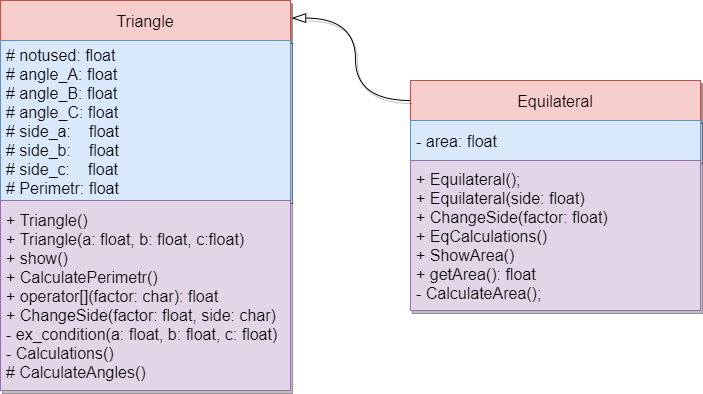

The diagram above was exported from draw.io. Its source (the exported page's mxGraphModel, read from the mxfile embedded in the PNG):
<mxGraphModel dx="1038" dy="649" grid="1" gridSize="10" guides="1" tooltips="1" connect="1" arrows="1" fold="1" page="1" pageScale="1" pageWidth="827" pageHeight="1169" math="0" shadow="0">
  <root>
    <mxCell id="WIyWlLk6GJQsqaUBKTNV-0" />
    <mxCell id="WIyWlLk6GJQsqaUBKTNV-1" parent="WIyWlLk6GJQsqaUBKTNV-0" />
    <mxCell id="X8eEn9961qmiEZBUdaZ5-4" value="Triangle" style="swimlane;fontSize=16;fontStyle=0;startSize=40;shadow=1;" parent="WIyWlLk6GJQsqaUBKTNV-1" vertex="1">
      <mxGeometry x="70" y="40" width="290" height="390" as="geometry" />
    </mxCell>
    <mxCell id="X8eEn9961qmiEZBUdaZ5-0" value="Triangle" style="swimlane;fontStyle=0;childLayout=stackLayout;horizontal=1;startSize=40;horizontalStack=0;resizeParent=1;resizeParentMax=0;resizeLast=0;collapsible=1;marginBottom=0;fontSize=16;fillColor=#f8cecc;strokeColor=#b85450;shadow=1;" parent="X8eEn9961qmiEZBUdaZ5-4" vertex="1">
      <mxGeometry width="290" height="200" as="geometry">
        <mxRectangle width="90" height="40" as="alternateBounds" />
      </mxGeometry>
    </mxCell>
    <mxCell id="X8eEn9961qmiEZBUdaZ5-3" value="# notused: float&#10;# angle_A: float&#10;# angle_B: float&#10;# angle_C: float&#10;# side_a:    float&#10;# side_b:    float&#10;# side_c:    float&#10;# Perimetr: float" style="text;strokeColor=#6c8ebf;fillColor=#dae8fc;align=left;verticalAlign=middle;spacingLeft=4;spacingRight=4;overflow=hidden;points=[[0,0.5],[1,0.5]];portConstraint=eastwest;rotatable=0;fontSize=16;shadow=1;" parent="X8eEn9961qmiEZBUdaZ5-0" vertex="1">
      <mxGeometry y="40" width="290" height="160" as="geometry" />
    </mxCell>
    <mxCell id="X8eEn9961qmiEZBUdaZ5-6" value="+ Triangle()&#10;+ Triangle(a: float, b: float, c:float)&#10;+ show()&#10;+ CalculatePerimetr()&#10;+ operator[](factor: char): float&#10;+ ChangeSide(factor: float, side: char)&#10;- ex_condition(a: float, b: float, c: float)&#10;- Calculations()&#10;# CalculateAngles()" style="text;strokeColor=#9673a6;fillColor=#e1d5e7;align=left;verticalAlign=middle;spacingLeft=4;spacingRight=4;overflow=hidden;points=[[0,0.5],[1,0.5]];portConstraint=eastwest;rotatable=0;fontSize=16;shadow=1;" parent="X8eEn9961qmiEZBUdaZ5-4" vertex="1">
      <mxGeometry y="200" width="290" height="190" as="geometry" />
    </mxCell>
    <mxCell id="X8eEn9961qmiEZBUdaZ5-7" value="Triangle" style="swimlane;fontSize=16;fontStyle=0;startSize=40;shadow=1;" parent="WIyWlLk6GJQsqaUBKTNV-1" vertex="1">
      <mxGeometry x="480" y="120" width="290" height="230" as="geometry" />
    </mxCell>
    <mxCell id="X8eEn9961qmiEZBUdaZ5-8" value="Equilateral" style="swimlane;fontStyle=0;childLayout=stackLayout;horizontal=1;startSize=40;horizontalStack=0;resizeParent=1;resizeParentMax=0;resizeLast=0;collapsible=1;marginBottom=0;fontSize=16;fillColor=#f8cecc;strokeColor=#b85450;shadow=1;" parent="X8eEn9961qmiEZBUdaZ5-7" vertex="1">
      <mxGeometry width="290" height="80" as="geometry">
        <mxRectangle width="90" height="40" as="alternateBounds" />
      </mxGeometry>
    </mxCell>
    <mxCell id="X8eEn9961qmiEZBUdaZ5-9" value="- area: float" style="text;strokeColor=#6c8ebf;fillColor=#dae8fc;align=left;verticalAlign=middle;spacingLeft=4;spacingRight=4;overflow=hidden;points=[[0,0.5],[1,0.5]];portConstraint=eastwest;rotatable=0;fontSize=16;shadow=1;" parent="X8eEn9961qmiEZBUdaZ5-8" vertex="1">
      <mxGeometry y="40" width="290" height="40" as="geometry" />
    </mxCell>
    <mxCell id="X8eEn9961qmiEZBUdaZ5-10" value="+ Equilateral();&#10;+ Equilateral(side: float)&#10;+ ChangeSide(factor: float)&#10;+ EqCalculations()&#10;+ ShowArea()&#10;+ getArea(): float&#10;- CalculateArea();" style="text;strokeColor=#9673a6;fillColor=#e1d5e7;align=left;verticalAlign=middle;spacingLeft=4;spacingRight=4;overflow=hidden;points=[[0,0.5],[1,0.5]];portConstraint=eastwest;rotatable=0;fontSize=16;shadow=1;" parent="X8eEn9961qmiEZBUdaZ5-7" vertex="1">
      <mxGeometry y="80" width="290" height="150" as="geometry" />
    </mxCell>
    <mxCell id="1BKgk83G1sSUnLpXgUuD-0" style="edgeStyle=orthogonalEdgeStyle;orthogonalLoop=1;jettySize=auto;html=1;exitX=0;exitY=0.25;exitDx=0;exitDy=0;entryX=1.004;entryY=0.088;entryDx=0;entryDy=0;entryPerimeter=0;curved=1;endSize=12;endArrow=blockThin;endFill=0;shadow=1;" edge="1" parent="WIyWlLk6GJQsqaUBKTNV-1" source="X8eEn9961qmiEZBUdaZ5-8" target="X8eEn9961qmiEZBUdaZ5-0">
      <mxGeometry relative="1" as="geometry" />
    </mxCell>
  </root>
</mxGraphModel>